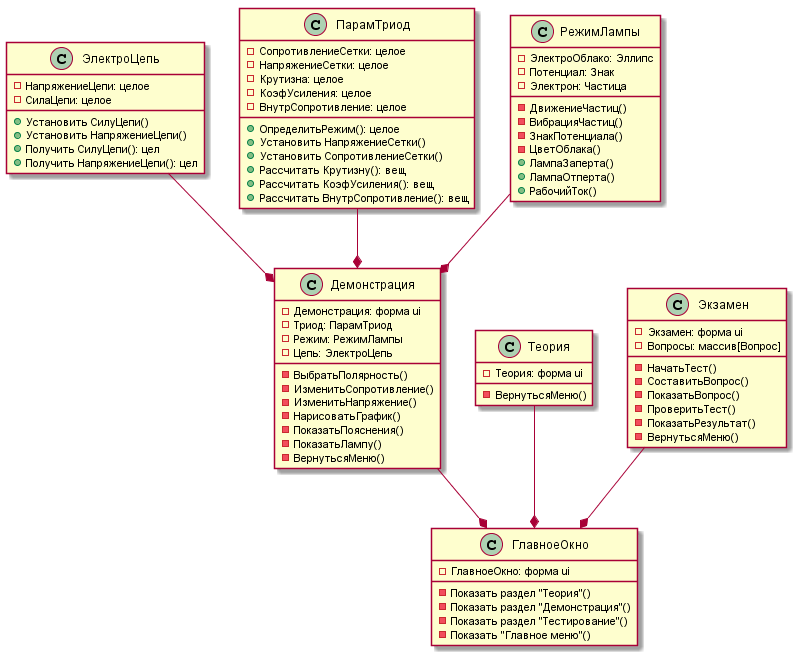

The diagram above was rendered by PlantUML. Its source (embedded in the PNG):
@startuml 
' Split into 4 pages 
page 2x2

class ЭлектроЦепь
{
    - НапряжениеЦепи: целое
    - СилаЦепи: целое
    
    + Установить СилуЦепи()
    + Установить НапряжениеЦепи()
    + Получить СилуЦепи(): цел
    + Получить НапряжениеЦепи(): цел
}

class ПарамТриод
{
    - СопротивлениеСетки: целое
    - НапряжениеСетки: целое
    - Крутизна: целое
    - КоэфУсиления: целое
    - ВнутрСопротивление: целое
    
    + ОпределитьРежим(): целое
    + Установить НапряжениеСетки()
    + Установить СопротивлениеСетки()
    + Рассчитать Крутизну(): вещ
    + Рассчитать КоэфУсиления(): вещ
    + Рассчитать ВнутрСопротивление(): вещ
}

 class РежимЛампы
{
    - ЭлектроОблако: Эллипс
    - Потенциал: Знак
    - Электрон: Частица

    - ДвижениеЧастиц()
    - ВибрацияЧастиц()
    - ЗнакПотенциала()
    - ЦветОблака()
    + ЛампаЗаперта()
    + ЛампаОтперта()
    + РабочийТок()
}

class Демонстрация
{
    - Демонстрация: форма ui
    - Триод: ПарамТриод 
    - Режим: РежимЛампы
    - Цепь: ЭлектроЦепь

    - ВыбратьПолярность()
    - ИзменитьСопротивление()
    - ИзменитьНапряжение()
    - НарисоватьГрафик()
    - ПоказатьПояснения()
    - ПоказатьЛампу()
    - ВернутьсяМеню()
}


class ГлавноеОкно
{
    - ГлавноеОкно: форма ui
    - Показать раздел "Теория"()
    - Показать раздел "Демонстрация"()
    - Показать раздел "Тестирование"()
    - Показать "Главное меню"()
}

 class Теория
{
    - Теория: форма ui
    - ВернутьсяМеню()
}

 class Экзамен
{
    - Экзамен: форма ui
    - Вопросы: массив[Вопрос]

    - НачатьТест()
    - СоставитьВопрос()
    - ПоказатьВопрос()
    - ПроверитьТест()
    - ПоказатьРезультат()
    - ВернутьсяМеню()
}

ЭлектроЦепь --* Демонстрация
ПарамТриод --* Демонстрация
РежимЛампы --* Демонстрация

Демонстрация --* ГлавноеОкно 
Теория --* ГлавноеОкно
Экзамен --* ГлавноеОкно

@enduml